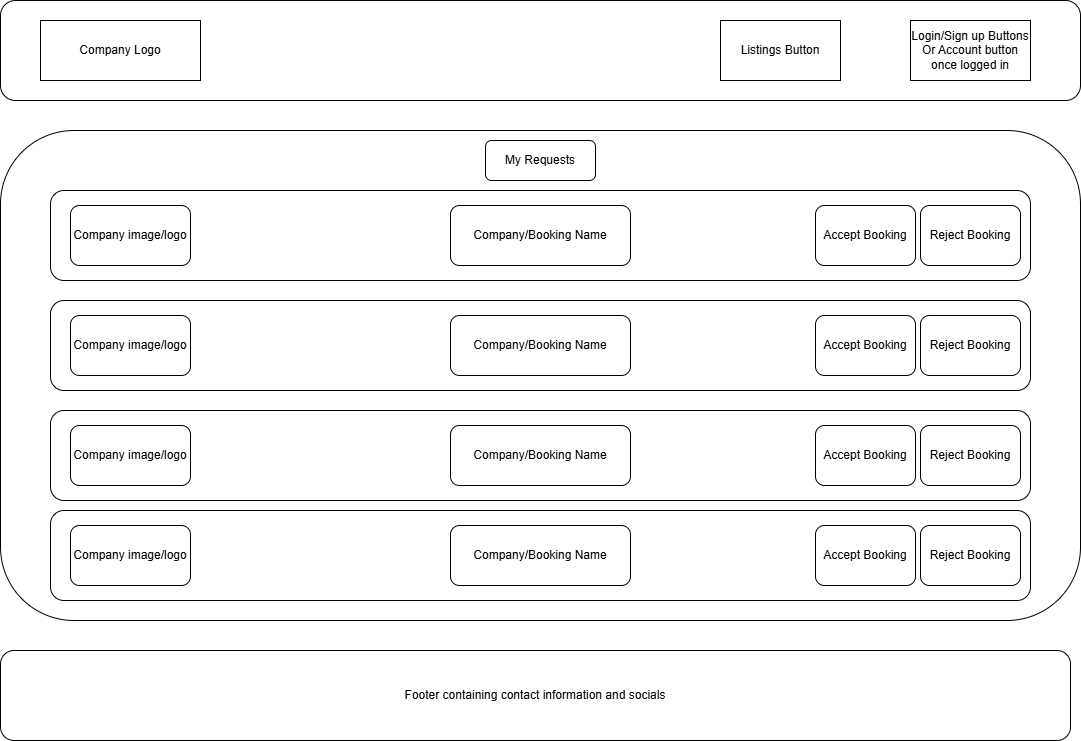

The diagram above was exported from draw.io. Its source (the exported page's mxGraphModel, read from the mxfile embedded in the PNG):
<mxGraphModel dx="2278" dy="777" grid="1" gridSize="10" guides="1" tooltips="1" connect="1" arrows="1" fold="1" page="1" pageScale="1" pageWidth="850" pageHeight="1100" math="0" shadow="0">
  <root>
    <mxCell id="0" />
    <mxCell id="1" parent="0" />
    <mxCell id="HGf-6nfrA-ubzayHdtte-33" value="" style="rounded=1;whiteSpace=wrap;html=1;" vertex="1" parent="1">
      <mxGeometry x="-90" y="160" width="1080" height="490" as="geometry" />
    </mxCell>
    <mxCell id="HGf-6nfrA-ubzayHdtte-34" value="Footer containing contact information and socials" style="rounded=1;whiteSpace=wrap;html=1;" vertex="1" parent="1">
      <mxGeometry x="-90" y="680" width="1070" height="90" as="geometry" />
    </mxCell>
    <mxCell id="HGf-6nfrA-ubzayHdtte-35" value="" style="group" vertex="1" connectable="0" parent="1">
      <mxGeometry x="-40" y="220" width="980" height="90" as="geometry" />
    </mxCell>
    <mxCell id="HGf-6nfrA-ubzayHdtte-36" value="" style="rounded=1;whiteSpace=wrap;html=1;" vertex="1" parent="HGf-6nfrA-ubzayHdtte-35">
      <mxGeometry width="980" height="90" as="geometry" />
    </mxCell>
    <mxCell id="HGf-6nfrA-ubzayHdtte-37" value="Company image/logo" style="rounded=1;whiteSpace=wrap;html=1;" vertex="1" parent="HGf-6nfrA-ubzayHdtte-35">
      <mxGeometry x="20" y="15" width="120" height="60" as="geometry" />
    </mxCell>
    <mxCell id="HGf-6nfrA-ubzayHdtte-38" value="Company/Booking Name" style="rounded=1;whiteSpace=wrap;html=1;" vertex="1" parent="HGf-6nfrA-ubzayHdtte-35">
      <mxGeometry x="400" y="15" width="180" height="60" as="geometry" />
    </mxCell>
    <mxCell id="HGf-6nfrA-ubzayHdtte-39" value="Accept Booking" style="rounded=1;whiteSpace=wrap;html=1;" vertex="1" parent="HGf-6nfrA-ubzayHdtte-35">
      <mxGeometry x="765" y="15" width="100" height="60" as="geometry" />
    </mxCell>
    <mxCell id="HGf-6nfrA-ubzayHdtte-40" value="Reject Booking" style="rounded=1;whiteSpace=wrap;html=1;" vertex="1" parent="HGf-6nfrA-ubzayHdtte-35">
      <mxGeometry x="870" y="15" width="100" height="60" as="geometry" />
    </mxCell>
    <mxCell id="HGf-6nfrA-ubzayHdtte-41" value="" style="group" vertex="1" connectable="0" parent="1">
      <mxGeometry x="-40" y="330" width="980" height="90" as="geometry" />
    </mxCell>
    <mxCell id="HGf-6nfrA-ubzayHdtte-42" value="" style="rounded=1;whiteSpace=wrap;html=1;" vertex="1" parent="HGf-6nfrA-ubzayHdtte-41">
      <mxGeometry width="980" height="90" as="geometry" />
    </mxCell>
    <mxCell id="HGf-6nfrA-ubzayHdtte-43" value="Company image/logo" style="rounded=1;whiteSpace=wrap;html=1;" vertex="1" parent="HGf-6nfrA-ubzayHdtte-41">
      <mxGeometry x="20" y="15" width="120" height="60" as="geometry" />
    </mxCell>
    <mxCell id="HGf-6nfrA-ubzayHdtte-44" value="Company/Booking Name" style="rounded=1;whiteSpace=wrap;html=1;" vertex="1" parent="HGf-6nfrA-ubzayHdtte-41">
      <mxGeometry x="400" y="15" width="180" height="60" as="geometry" />
    </mxCell>
    <mxCell id="HGf-6nfrA-ubzayHdtte-45" value="Accept Booking" style="rounded=1;whiteSpace=wrap;html=1;" vertex="1" parent="HGf-6nfrA-ubzayHdtte-41">
      <mxGeometry x="765" y="15" width="100" height="60" as="geometry" />
    </mxCell>
    <mxCell id="HGf-6nfrA-ubzayHdtte-46" value="Reject Booking" style="rounded=1;whiteSpace=wrap;html=1;" vertex="1" parent="HGf-6nfrA-ubzayHdtte-41">
      <mxGeometry x="870" y="15" width="100" height="60" as="geometry" />
    </mxCell>
    <mxCell id="HGf-6nfrA-ubzayHdtte-47" value="" style="group" vertex="1" connectable="0" parent="1">
      <mxGeometry x="-40" y="440" width="980" height="90" as="geometry" />
    </mxCell>
    <mxCell id="HGf-6nfrA-ubzayHdtte-48" value="" style="rounded=1;whiteSpace=wrap;html=1;" vertex="1" parent="HGf-6nfrA-ubzayHdtte-47">
      <mxGeometry width="980" height="90" as="geometry" />
    </mxCell>
    <mxCell id="HGf-6nfrA-ubzayHdtte-49" value="Company image/logo" style="rounded=1;whiteSpace=wrap;html=1;" vertex="1" parent="HGf-6nfrA-ubzayHdtte-47">
      <mxGeometry x="20" y="15" width="120" height="60" as="geometry" />
    </mxCell>
    <mxCell id="HGf-6nfrA-ubzayHdtte-50" value="Company/Booking Name" style="rounded=1;whiteSpace=wrap;html=1;" vertex="1" parent="HGf-6nfrA-ubzayHdtte-47">
      <mxGeometry x="400" y="15" width="180" height="60" as="geometry" />
    </mxCell>
    <mxCell id="HGf-6nfrA-ubzayHdtte-51" value="Accept Booking" style="rounded=1;whiteSpace=wrap;html=1;" vertex="1" parent="HGf-6nfrA-ubzayHdtte-47">
      <mxGeometry x="765" y="15" width="100" height="60" as="geometry" />
    </mxCell>
    <mxCell id="HGf-6nfrA-ubzayHdtte-52" value="Reject Booking" style="rounded=1;whiteSpace=wrap;html=1;" vertex="1" parent="HGf-6nfrA-ubzayHdtte-47">
      <mxGeometry x="870" y="15" width="100" height="60" as="geometry" />
    </mxCell>
    <mxCell id="HGf-6nfrA-ubzayHdtte-53" value="" style="group" vertex="1" connectable="0" parent="1">
      <mxGeometry x="-40" y="540" width="980" height="90" as="geometry" />
    </mxCell>
    <mxCell id="HGf-6nfrA-ubzayHdtte-54" value="" style="rounded=1;whiteSpace=wrap;html=1;" vertex="1" parent="HGf-6nfrA-ubzayHdtte-53">
      <mxGeometry width="980" height="90" as="geometry" />
    </mxCell>
    <mxCell id="HGf-6nfrA-ubzayHdtte-55" value="Company image/logo" style="rounded=1;whiteSpace=wrap;html=1;" vertex="1" parent="HGf-6nfrA-ubzayHdtte-53">
      <mxGeometry x="20" y="15" width="120" height="60" as="geometry" />
    </mxCell>
    <mxCell id="HGf-6nfrA-ubzayHdtte-56" value="Company/Booking Name" style="rounded=1;whiteSpace=wrap;html=1;" vertex="1" parent="HGf-6nfrA-ubzayHdtte-53">
      <mxGeometry x="400" y="15" width="180" height="60" as="geometry" />
    </mxCell>
    <mxCell id="HGf-6nfrA-ubzayHdtte-57" value="Accept Booking" style="rounded=1;whiteSpace=wrap;html=1;" vertex="1" parent="HGf-6nfrA-ubzayHdtte-53">
      <mxGeometry x="765" y="15" width="100" height="60" as="geometry" />
    </mxCell>
    <mxCell id="HGf-6nfrA-ubzayHdtte-58" value="Reject Booking" style="rounded=1;whiteSpace=wrap;html=1;" vertex="1" parent="HGf-6nfrA-ubzayHdtte-53">
      <mxGeometry x="870" y="15" width="100" height="60" as="geometry" />
    </mxCell>
    <mxCell id="HGf-6nfrA-ubzayHdtte-59" value="My Requests" style="rounded=1;whiteSpace=wrap;html=1;" vertex="1" parent="1">
      <mxGeometry x="395" y="170" width="110" height="40" as="geometry" />
    </mxCell>
    <mxCell id="HGf-6nfrA-ubzayHdtte-60" value="" style="group" vertex="1" connectable="0" parent="1">
      <mxGeometry x="-90" y="30" width="1080" height="100" as="geometry" />
    </mxCell>
    <mxCell id="HGf-6nfrA-ubzayHdtte-61" value="" style="rounded=1;whiteSpace=wrap;html=1;" vertex="1" parent="HGf-6nfrA-ubzayHdtte-60">
      <mxGeometry width="1080" height="100" as="geometry" />
    </mxCell>
    <mxCell id="HGf-6nfrA-ubzayHdtte-62" value="Company Logo" style="rounded=0;whiteSpace=wrap;html=1;" vertex="1" parent="HGf-6nfrA-ubzayHdtte-60">
      <mxGeometry x="40" y="20" width="160" height="60" as="geometry" />
    </mxCell>
    <mxCell id="HGf-6nfrA-ubzayHdtte-63" value="Listings Button" style="rounded=0;whiteSpace=wrap;html=1;" vertex="1" parent="HGf-6nfrA-ubzayHdtte-60">
      <mxGeometry x="720" y="20" width="120" height="60" as="geometry" />
    </mxCell>
    <mxCell id="HGf-6nfrA-ubzayHdtte-64" value="Login/Sign up Buttons&lt;br&gt;Or Account button once logged in" style="rounded=0;whiteSpace=wrap;html=1;" vertex="1" parent="HGf-6nfrA-ubzayHdtte-60">
      <mxGeometry x="910" y="20" width="120" height="60" as="geometry" />
    </mxCell>
  </root>
</mxGraphModel>